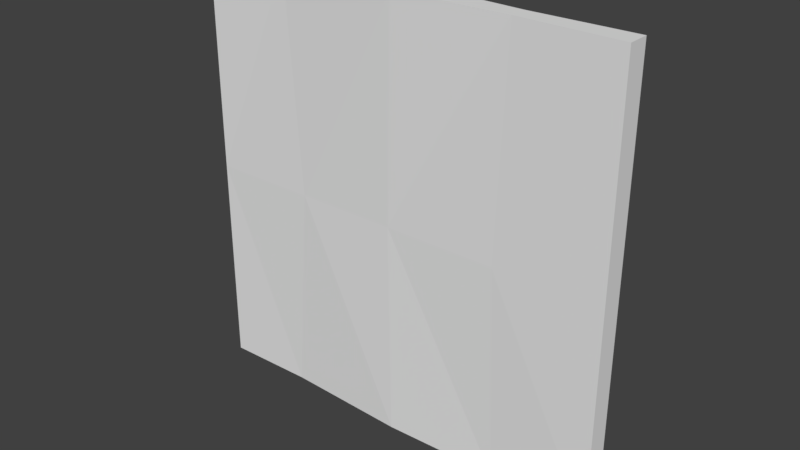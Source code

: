 # Source: floor.blend  (saved by Blender 2.79.0; exported with 4.5.12 LTS)
import bpy
from mathutils import Matrix  # noqa: F401  (used for matrix-valued properties, if any)

bpy.ops.wm.read_factory_settings(use_empty=True)
scene = bpy.context.scene
scene.name = 'Scene'

# ---- collections
col_collection_1 = bpy.data.collections.new('Collection 1'); scene.collection.children.link(col_collection_1)

# ---- world
world_world = bpy.data.worlds.new('World'); scene.world = world_world
world_world.color = (0.05088, 0.05088, 0.05088)
world_world.use_sun_shadow = False
world_world.sun_shadow_jitter_overblur = 0.0
world_world.cycles.sampling_method = 'MANUAL'

# ---- meshes
me_cube_001 = bpy.data.meshes.new('Cube.001')
me_cube_001.from_pydata([(-0.5, 0.025, 0.5), (-0.5, -0.025, 0.5), (0.5, 0.025, 0.5), (0.5, -0.025, 0.5), (0.266, 0.02012, 0.5), (2.384e-07, 0.03, 0.5), (-0.2908, 0.02, 0.5), (-0.2908, -0.02, 0.5), (2.384e-07, -0.03, 0.5), (0.266, -0.02012, 0.5), (-0.5, 0.025, -0.5), (-0.5, -0.025, -0.5), (0.5, 0.025, -0.5), (0.5, -0.025, -0.5), (-0.5, 0.025, 0.0), (-0.5, -0.025, 0.0), (0.5, 0.025, 0.0), (0.5, -0.025, 0.0), (0.266, 0.02012, -0.5), (2.384e-07, 0.03, -0.5), (-0.2908, 0.02, -0.5), (-0.2908, -0.02, -0.5), (2.384e-07, -0.03, -0.5), (0.266, -0.02012, -0.5), (-0.25, -0.025, 0.0), (-0.01242, -0.025, 0.0), (0.25, -0.025, 0.0), (0.25, 0.025, 0.0), (-0.01242, 0.025, 0.0), (-0.25, 0.025, 0.0)], [], [(14, 15, 1, 0), (4, 9, 3, 2), (7, 1, 15, 24), (4, 2, 16, 27), (2, 3, 17, 16), (0, 6, 29, 14), (6, 5, 28, 29), (5, 4, 27, 28), (3, 9, 26, 17), (9, 8, 25, 26), (8, 7, 24, 25), (0, 1, 7, 6), (6, 7, 8, 5), (5, 8, 9, 4), (14, 10, 11, 15), (18, 12, 13, 23), (21, 24, 15, 11), (18, 27, 16, 12), (12, 16, 17, 13), (10, 14, 29, 20), (20, 29, 28, 19), (19, 28, 27, 18), (13, 17, 26, 23), (23, 26, 25, 22), (22, 25, 24, 21), (10, 20, 21, 11), (20, 19, 22, 21), (19, 18, 23, 22)])
_uv = me_cube_001.uv_layers.new(name='UVMap')
_uv.uv.foreach_set('vector', [0.0, 0.0, 1.0, 0.0, 1.0, 1.0, 0.0, 1.0, 0.0, 0.0, 1.0, 0.0, 1.0, 1.0, 0.0, 1.0, 0.0, 0.0, 1.0, 0.0, 1.0, 1.0, 0.0, 1.0, 0.0, 0.0, 1.0, 0.0, 1.0, 1.0, 0.0, 1.0, 0.0, 0.0, 1.0, 0.0, 1.0, 1.0, 0.0, 1.0, 0.0, 0.0, 1.0, 0.0, 1.0, 1.0, 0.0, 1.0, 0.0, 0.0, 1.0, 0.0, 1.0, 1.0, 0.0, 1.0, 0.0, 0.0, 1.0, 0.0, 1.0, 1.0, 0.0, 1.0, 0.0, 0.0, 1.0, 0.0, 1.0, 1.0, 0.0, 1.0, 0.0, 0.0, 1.0, 0.0, 1.0, 1.0, 0.0, 1.0, 0.0, 0.0, 1.0, 0.0, 1.0, 1.0, 0.0, 1.0, 0.0, 0.0, 1.0, 0.0, 1.0, 1.0, 0.0, 1.0, 0.0, 0.0, 1.0, 0.0, 1.0, 1.0, 0.0, 1.0, 0.0, 0.0, 1.0, 0.0, 1.0, 1.0, 0.0, 1.0, 0.0, 0.0, 0.0, 1.0, 1.0, 1.0, 1.0, 0.0, 0.0, 0.0, 0.0, 1.0, 1.0, 1.0, 1.0, 0.0, 0.0, 0.0, 0.0, 1.0, 1.0, 1.0, 1.0, 0.0, 0.0, 0.0, 0.0, 1.0, 1.0, 1.0, 1.0, 0.0, 0.0, 0.0, 0.0, 1.0, 1.0, 1.0, 1.0, 0.0, 0.0, 0.0, 0.0, 1.0, 1.0, 1.0, 1.0, 0.0, 0.0, 0.0, 0.0, 1.0, 1.0, 1.0, 1.0, 0.0, 0.0, 0.0, 0.0, 1.0, 1.0, 1.0, 1.0, 0.0, 0.0, 0.0, 0.0, 1.0, 1.0, 1.0, 1.0, 0.0, 0.0, 0.0, 0.0, 1.0, 1.0, 1.0, 1.0, 0.0, 0.0, 0.0, 0.0, 1.0, 1.0, 1.0, 1.0, 0.0, 0.0, 0.0, 0.0, 1.0, 1.0, 1.0, 1.0, 0.0, 0.0, 0.0, 0.0, 1.0, 1.0, 1.0, 1.0, 0.0, 0.0, 0.0, 0.0, 1.0, 1.0, 1.0, 1.0, 0.0])
me_cube_001.use_remesh_preserve_volume = False
me_cube_001.use_remesh_preserve_attributes = False
me_cube_001.use_mirror_vertex_groups = False
me_cube_001.update()

# ---- objects
ob_floor = bpy.data.objects.new('Floor', me_cube_001)

# ---- transforms, parenting, visibility, modifiers, constraints
ob_floor.location = (0.0, 0.0, 0.0)
ob_floor.lineart.crease_threshold = 0.0

# ---- collection membership
col_collection_1.objects.link(ob_floor)

# ---- scene / render settings (as saved in the file)
scene.frame_start = 1; scene.frame_end = 250; scene.frame_set(0)
scene.render.engine = 'BLENDER_EEVEE_NEXT'
scene.render.resolution_percentage = 50
scene.render.dither_intensity = 0.0
scene.cycles.use_denoising = False
scene.cycles.samples = 128
scene.cycles.sampling_pattern = 'TABULATED_SOBOL'
scene.cycles.light_sampling_threshold = 0.0
scene.cycles.use_adaptive_sampling = False
scene.cycles.use_light_tree = False
scene.cycles.blur_glossy = 0.0
scene.cycles.sample_clamp_indirect = 0.0
scene.view_settings.view_transform = 'Standard'
bpy.context.view_layer.update()

# ---- added for rendering (the .blend has no active camera and no usable light): camera, sun
cam_auto = bpy.data.cameras.new('AutoCamera')
cam_auto.lens = 50.0
cam_auto.sensor_width = 36.0
cam_auto.clip_end = 1000.0
ob_auto_camera = bpy.data.objects.new('AutoCamera', cam_auto)
scene.collection.objects.link(ob_auto_camera)
ob_auto_camera.location = (1.30964, -1.57157, 1.04771)
ob_auto_camera.rotation_euler = (1.09748, -7.21219e-08, 0.694738)
scene.camera = ob_auto_camera
light_auto_sun = bpy.data.lights.new('AutoSun', 'SUN')
light_auto_sun.energy = 3.0
light_auto_sun.angle = 0.0523599
ob_auto_sun = bpy.data.objects.new('AutoSun', light_auto_sun)
scene.collection.objects.link(ob_auto_sun)
ob_auto_sun.rotation_euler = (0.872665, 0.174533, 0.523599)
bpy.context.view_layer.update()
